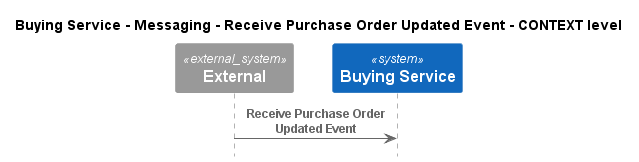

The diagram above was rendered by PlantUML. Its source (embedded in the PNG):
@startuml
!pragma layout smetana
!include ..\..\..\..\..\..\.c4s\C4_Sequence.puml

title Buying Service - Messaging - Receive Purchase Order Updated Event - CONTEXT level

System_Ext(C4InterFlow.SoftwareSystems.ExternalSystem, "External", "")
System(ECommercePlatform.SoftwareSystems.BuyingService, "Buying Service", "")

Rel(C4InterFlow.SoftwareSystems.ExternalSystem, ECommercePlatform.SoftwareSystems.BuyingService, "Receive Purchase Order Updated Event")


@enduml